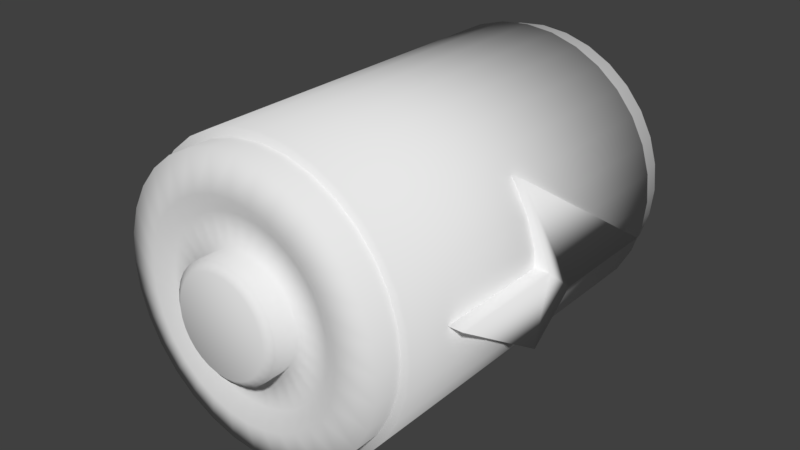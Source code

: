 # Source: battery_3D.blend  (saved by Blender 2.79.0; exported with 4.5.12 LTS)
import bpy
from mathutils import Matrix  # noqa: F401  (used for matrix-valued properties, if any)

bpy.ops.wm.read_factory_settings(use_empty=True)
scene = bpy.context.scene
scene.name = 'Scene'

# ---- collections
col_collection_1 = bpy.data.collections.new('Collection 1'); scene.collection.children.link(col_collection_1)

# ---- world
world_world = bpy.data.worlds.new('World'); scene.world = world_world
world_world.color = (0.05088, 0.05088, 0.05088)
world_world.use_sun_shadow = False
world_world.sun_shadow_jitter_overblur = 0.0
world_world.cycles.sampling_method = 'MANUAL'

# ---- meshes
me_plane_001 = bpy.data.meshes.new('Plane.001')
me_plane_001.from_pydata([(-0.1676, -1.781, 1.819), (-0.1676, -1.781, 2.125), (1.209, 0.219, 1.425), (-1.166, -0.2266, 1.425), (1.209, 0.219, 1.731), (0.2109, 1.773, 1.819), (-0.1676, -0.224, 1.819), (0.2071, 0.219, 1.819), (-1.166, -0.2266, 1.731), (0.2109, 1.773, 2.125), (-0.1676, -0.224, 2.125), (0.2071, 0.219, 2.125)], [], [(0, 6, 3, 5, 7, 2), (1, 4, 11, 9, 8, 10), (6, 0, 1, 10), (2, 7, 11, 4), (5, 3, 8, 9), (7, 5, 9, 11), (3, 6, 10, 8), (0, 2, 4, 1)])
me_plane_001.polygons.foreach_set('use_smooth', [True] * 8)
me_plane_001.use_remesh_preserve_volume = False
me_plane_001.use_remesh_preserve_attributes = False
me_plane_001.use_mirror_vertex_groups = False
me_plane_001.update()
me_plane = bpy.data.meshes.new('Plane')
me_plane.from_pydata([(-0.1676, -1.774, 1.876), (-0.1676, -1.774, 2.182), (1.209, 0.2257, 1.483), (-1.166, -0.2198, 1.483), (1.209, 0.2257, 1.789), (0.2109, 1.78, 1.876), (-0.1676, -0.2173, 1.876), (0.2071, 0.2257, 1.876), (-1.166, -0.2198, 1.789), (0.2109, 1.78, 2.182), (-0.1676, -0.2173, 2.182), (0.2071, 0.2257, 2.182)], [], [(0, 6, 3, 5, 7, 2), (1, 4, 11, 9, 8, 10), (6, 0, 1, 10), (2, 7, 11, 4), (5, 3, 8, 9), (7, 5, 9, 11), (3, 6, 10, 8), (0, 2, 4, 1)])
me_plane.polygons.foreach_set('use_smooth', [True] * 8)
me_plane.use_remesh_preserve_volume = False
me_plane.use_remesh_preserve_attributes = False
me_plane.use_mirror_vertex_groups = False
me_plane.update()
me_circle_001 = bpy.data.meshes.new('Circle.001')
me_circle_001.from_pydata([(-0.1905, 1.049, -1.26), (0.01579, 1.069, -1.26), (-0.3888, 0.9884, -1.26), (-0.5716, 0.8907, -1.26), (-0.7319, 0.7592, -1.26), (-0.8634, 0.599, -1.26), (-0.9611, 0.4162, -1.26), (-1.021, 0.2178, -1.26), (-1.042, 0.01155, -1.26), (-1.021, -0.1947, -1.26), (-0.9611, -0.3931, -1.26), (-0.8634, -0.5759, -1.26), (-0.7319, -0.7361, -1.26), (-0.5716, -0.8676, -1.26), (-0.3888, -0.9653, -1.26), (-0.1905, -1.025, -1.26), (0.01579, -1.046, -1.26), (0.2221, -1.025, -1.26), (0.4204, -0.9653, -1.26), (0.6032, -0.8676, -1.26), (0.7634, -0.7361, -1.26), (0.8949, -0.5759, -1.26), (0.9927, -0.3931, -1.26), (1.053, -0.1947, -1.26), (1.073, 0.01155, -1.26), (1.053, 0.2178, -1.26), (0.9927, 0.4162, -1.26), (0.8949, 0.599, -1.26), (0.7634, 0.7592, -1.26), (0.6032, 0.8907, -1.26), (0.4204, 0.9884, -1.26), (0.2221, 1.049, -1.26), (-0.1905, 1.049, 1.321), (0.01579, 1.069, 1.321), (-0.3888, 0.9884, 1.321), (-0.5716, 0.8907, 1.321), (-0.7319, 0.7592, 1.321), (-0.8634, 0.599, 1.321), (-0.9611, 0.4162, 1.321), (-1.021, 0.2178, 1.321), (-1.042, 0.01155, 1.321), (-1.021, -0.1947, 1.321), (-0.9611, -0.3931, 1.321), (-0.8634, -0.5759, 1.321), (-0.7319, -0.7361, 1.321), (-0.5716, -0.8676, 1.321), (-0.3888, -0.9653, 1.321), (-0.1905, -1.025, 1.321), (0.01579, -1.046, 1.321), (0.2221, -1.025, 1.321), (0.4204, -0.9653, 1.321), (0.6032, -0.8676, 1.321), (0.7634, -0.7361, 1.321), (0.8949, -0.5759, 1.321), (0.9927, -0.3931, 1.321), (1.053, -0.1947, 1.321), (1.073, 0.01155, 1.321), (1.053, 0.2178, 1.321), (0.9927, 0.4162, 1.321), (0.8949, 0.599, 1.321), (0.7634, 0.7592, 1.321), (0.6032, 0.8907, 1.321), (0.4204, 0.9884, 1.321), (0.2221, 1.049, 1.321)], [], [(0, 1, 31, 30, 29, 28, 27, 26, 25, 24, 23, 22, 21, 20, 19, 18, 17, 16, 15, 14, 13, 12, 11, 10, 9, 8, 7, 6, 5, 4, 3, 2), (32, 34, 35, 36, 37, 38, 39, 40, 41, 42, 43, 44, 45, 46, 47, 48, 49, 50, 51, 52, 53, 54, 55, 56, 57, 58, 59, 60, 61, 62, 63, 33), (14, 15, 47, 46), (0, 2, 34, 32), (28, 29, 61, 60), (15, 16, 48, 47), (2, 3, 35, 34), (29, 30, 62, 61), (16, 17, 49, 48), (3, 4, 36, 35), (30, 31, 63, 62), (17, 18, 50, 49), (4, 5, 37, 36), (31, 1, 33, 63), (18, 19, 51, 50), (5, 6, 38, 37), (19, 20, 52, 51), (6, 7, 39, 38), (20, 21, 53, 52), (7, 8, 40, 39), (21, 22, 54, 53), (8, 9, 41, 40), (22, 23, 55, 54), (9, 10, 42, 41), (23, 24, 56, 55), (10, 11, 43, 42), (24, 25, 57, 56), (11, 12, 44, 43), (25, 26, 58, 57), (12, 13, 45, 44), (26, 27, 59, 58), (13, 14, 46, 45), (1, 0, 32, 33), (27, 28, 60, 59)])
me_circle_001.polygons.foreach_set('use_smooth', [True] * 34)
me_circle_001.use_remesh_preserve_volume = False
me_circle_001.use_remesh_preserve_attributes = False
me_circle_001.use_mirror_vertex_groups = False
me_circle_001.update()
me_circle = bpy.data.meshes.new('Circle')
me_circle.from_pydata([(0.01579, 0.9551, -1.521), (-0.1683, 0.937, -1.521), (-0.3453, 0.8833, -1.521), (-0.5084, 0.7961, -1.521), (-0.6514, 0.6787, -1.521), (-0.7688, 0.5358, -1.521), (-0.856, 0.3726, -1.521), (-0.9096, 0.1956, -1.521), (-0.9278, 0.01155, -1.521), (-0.9096, -0.1725, -1.521), (-0.856, -0.3495, -1.521), (-0.7688, -0.5127, -1.521), (-0.6514, -0.6557, -1.521), (-0.5084, -0.773, -1.521), (-0.3453, -0.8602, -1.521), (-0.1683, -0.9139, -1.521), (0.01579, -0.932, -1.521), (0.1999, -0.9139, -1.521), (0.3769, -0.8602, -1.521), (0.54, -0.773, -1.521), (0.683, -0.6557, -1.521), (0.8003, -0.5127, -1.521), (0.8875, -0.3495, -1.521), (0.9412, -0.1725, -1.521), (0.9593, 0.01155, -1.521), (0.9412, 0.1956, -1.521), (0.8875, 0.3726, -1.521), (0.8003, 0.5358, -1.521), (0.683, 0.6787, -1.521), (0.54, 0.7961, -1.521), (0.3769, 0.8833, -1.521), (0.1999, 0.937, -1.521), (0.01579, 0.4083, 1.497), (-0.06161, 0.4007, 1.497), (-0.136, 0.3781, 1.497), (-0.2046, 0.3414, 1.497), (-0.2648, 0.2921, 1.497), (-0.3141, 0.232, 1.497), (-0.3508, 0.1634, 1.497), (-0.3733, 0.08895, 1.497), (-0.381, 0.01155, 1.497), (-0.3733, -0.06585, 1.497), (-0.3508, -0.1403, 1.497), (-0.3141, -0.2089, 1.497), (-0.2648, -0.269, 1.497), (-0.2046, -0.3183, 1.497), (-0.136, -0.355, 1.497), (-0.06161, -0.3776, 1.497), (0.01579, -0.3852, 1.497), (0.09319, -0.3776, 1.497), (0.1676, -0.355, 1.497), (0.2362, -0.3183, 1.497), (0.2963, -0.269, 1.497), (0.3457, -0.2089, 1.497), (0.3823, -0.1403, 1.497), (0.4049, -0.06585, 1.497), (0.4125, 0.01155, 1.497), (0.4049, 0.08895, 1.497), (0.3823, 0.1634, 1.497), (0.3457, 0.232, 1.497), (0.2963, 0.2921, 1.497), (0.2362, 0.3414, 1.497), (0.1676, 0.3781, 1.497), (0.09319, 0.4007, 1.497), (-0.1793, 0.9923, 1.508), (0.01579, 1.012, 1.508), (-0.3669, 0.9354, 1.508), (-0.5398, 0.843, 1.508), (-0.6913, 0.7187, 1.508), (-0.8157, 0.5671, 1.508), (-0.9081, 0.3942, 1.508), (-0.965, 0.2066, 1.508), (-0.9842, 0.01155, 1.508), (-0.965, -0.1835, 1.508), (-0.9081, -0.3711, 1.508), (-0.8157, -0.544, 1.508), (-0.6913, -0.6956, 1.508), (-0.5398, -0.8199, 1.508), (-0.3669, -0.9123, 1.508), (-0.1793, -0.9692, 1.508), (0.01579, -0.9885, 1.508), (0.2109, -0.9692, 1.508), (0.3985, -0.9123, 1.508), (0.5714, -0.8199, 1.508), (0.7229, -0.6956, 1.508), (0.8473, -0.544, 1.508), (0.9397, -0.3711, 1.508), (0.9966, -0.1835, 1.508), (1.016, 0.01155, 1.508), (0.9966, 0.2066, 1.508), (0.9397, 0.3942, 1.508), (0.8473, 0.5671, 1.508), (0.7229, 0.7187, 1.508), (0.5714, 0.843, 1.508), (0.3985, 0.9354, 1.508), (0.2109, 0.9923, 1.508), (-0.129, 0.7395, 1.565), (0.01579, 0.7538, 1.565), (-0.2683, 0.6973, 1.565), (-0.3966, 0.6287, 1.565), (-0.5091, 0.5364, 1.565), (-0.6014, 0.4239, 1.565), (-0.6699, 0.2956, 1.565), (-0.7122, 0.1564, 1.565), (-0.7264, 0.01155, 1.565), (-0.7122, -0.1333, 1.565), (-0.6699, -0.2725, 1.565), (-0.6014, -0.4008, 1.565), (-0.5091, -0.5133, 1.565), (-0.3966, -0.6056, 1.565), (-0.2683, -0.6742, 1.565), (-0.129, -0.7164, 1.565), (0.01579, -0.7307, 1.565), (0.1606, -0.7164, 1.565), (0.2998, -0.6742, 1.565), (0.4282, -0.6056, 1.565), (0.5406, -0.5133, 1.565), (0.6329, -0.4008, 1.565), (0.7015, -0.2725, 1.565), (0.7438, -0.1333, 1.565), (0.758, 0.01155, 1.565), (0.7438, 0.1564, 1.565), (0.7015, 0.2956, 1.565), (0.6329, 0.4239, 1.565), (0.5406, 0.5364, 1.565), (0.4281, 0.6287, 1.565), (0.2998, 0.6973, 1.565), (0.1606, 0.7395, 1.565), (-0.1062, 0.6246, 1.497), (0.01579, 0.6366, 1.497), (-0.2234, 0.589, 1.497), (-0.3315, 0.5313, 1.497), (-0.4262, 0.4535, 1.497), (-0.5039, 0.3588, 1.497), (-0.5617, 0.2508, 1.497), (-0.5973, 0.1335, 1.497), (-0.6093, 0.01155, 1.497), (-0.5973, -0.1104, 1.497), (-0.5617, -0.2277, 1.497), (-0.5039, -0.3357, 1.497), (-0.4262, -0.4304, 1.497), (-0.3315, -0.5082, 1.497), (-0.2234, -0.5659, 1.497), (-0.1062, -0.6015, 1.497), (0.01579, -0.6135, 1.497), (0.1377, -0.6015, 1.497), (0.255, -0.5659, 1.497), (0.3631, -0.5082, 1.497), (0.4578, -0.4304, 1.497), (0.5355, -0.3357, 1.497), (0.5933, -0.2277, 1.497), (0.6288, -0.1104, 1.497), (0.6409, 0.01155, 1.497), (0.6288, 0.1335, 1.497), (0.5933, 0.2508, 1.497), (0.5355, 0.3588, 1.497), (0.4578, 0.4535, 1.497), (0.3631, 0.5313, 1.497), (0.255, 0.589, 1.497), (0.1377, 0.6246, 1.497), (0.01579, 0.3502, 1.704), (-0.05029, 0.3437, 1.704), (-0.1138, 0.3245, 1.704), (-0.1724, 0.2932, 1.704), (-0.2237, 0.251, 1.704), (-0.2658, 0.1997, 1.704), (-0.2971, 0.1412, 1.704), (-0.3164, 0.07762, 1.704), (-0.3229, 0.01155, 1.704), (-0.3164, -0.05453, 1.704), (-0.2971, -0.1181, 1.704), (-0.2658, -0.1766, 1.704), (-0.2237, -0.2279, 1.704), (-0.1724, -0.2701, 1.704), (-0.1138, -0.3014, 1.704), (-0.05029, -0.3206, 1.704), (0.01579, -0.3271, 1.704), (0.08186, -0.3206, 1.704), (0.1454, -0.3014, 1.704), (0.204, -0.2701, 1.704), (0.2553, -0.2279, 1.704), (0.2974, -0.1766, 1.704), (0.3287, -0.1181, 1.704), (0.348, -0.05453, 1.704), (0.3545, 0.01155, 1.704), (0.348, 0.07762, 1.704), (0.3287, 0.1412, 1.704), (0.2974, 0.1997, 1.704), (0.2553, 0.251, 1.704), (0.204, 0.2932, 1.704), (0.1454, 0.3245, 1.704), (0.08186, 0.3437, 1.704), (-0.06161, 0.4007, 1.662), (0.01579, 0.4083, 1.662), (-0.136, 0.3781, 1.662), (-0.2046, 0.3414, 1.662), (-0.2648, 0.2921, 1.662), (-0.3141, 0.232, 1.662), (-0.3508, 0.1634, 1.662), (-0.3733, 0.08895, 1.662), (-0.381, 0.01155, 1.662), (-0.3733, -0.06585, 1.662), (-0.3508, -0.1403, 1.662), (-0.3141, -0.2089, 1.662), (-0.2648, -0.269, 1.662), (-0.2046, -0.3183, 1.662), (-0.136, -0.355, 1.662), (-0.06161, -0.3776, 1.662), (0.01579, -0.3852, 1.662), (0.09319, -0.3776, 1.662), (0.1676, -0.355, 1.662), (0.2362, -0.3183, 1.662), (0.2963, -0.269, 1.662), (0.3457, -0.2089, 1.662), (0.3823, -0.1403, 1.662), (0.4049, -0.06585, 1.662), (0.4125, 0.01155, 1.662), (0.4049, 0.08895, 1.662), (0.3823, 0.1634, 1.662), (0.3457, 0.232, 1.662), (0.2963, 0.2921, 1.662), (0.2362, 0.3414, 1.662), (0.1676, 0.3781, 1.662), (0.09319, 0.4007, 1.662), (-0.1793, 0.9923, -1.472), (0.01579, 1.012, -1.472), (-0.3669, 0.9354, -1.472), (-0.5398, 0.843, -1.472), (-0.6913, 0.7187, -1.472), (-0.8157, 0.5671, -1.472), (-0.9081, 0.3942, -1.472), (-0.965, 0.2066, -1.472), (-0.9842, 0.01155, -1.472), (-0.965, -0.1835, -1.472), (-0.9081, -0.3711, -1.472), (-0.8157, -0.544, -1.472), (-0.6913, -0.6956, -1.472), (-0.5398, -0.8199, -1.472), (-0.3669, -0.9123, -1.472), (-0.1793, -0.9692, -1.472), (0.01579, -0.9885, -1.472), (0.2109, -0.9692, -1.472), (0.3985, -0.9123, -1.472), (0.5714, -0.8199, -1.472), (0.7229, -0.6956, -1.472), (0.8473, -0.544, -1.472), (0.9397, -0.3711, -1.472), (0.9966, -0.1835, -1.472), (1.016, 0.01155, -1.472), (0.9966, 0.2066, -1.472), (0.9397, 0.3942, -1.472), (0.8473, 0.5671, -1.472), (0.7229, 0.7187, -1.472), (0.5714, 0.843, -1.472), (0.3985, 0.9354, -1.472), (0.2109, 0.9923, -1.472)], [], [(1, 0, 31, 30, 29, 28, 27, 26, 25, 24, 23, 22, 21, 20, 19, 18, 17, 16, 15, 14, 13, 12, 11, 10, 9, 8, 7, 6, 5, 4, 3, 2), (53, 54, 214, 213), (241, 242, 82, 81), (228, 229, 69, 68), (255, 225, 65, 95), (242, 243, 83, 82), (229, 230, 70, 69), (243, 244, 84, 83), (230, 231, 71, 70), (244, 245, 85, 84), (231, 232, 72, 71), (245, 246, 86, 85), (232, 233, 73, 72), (246, 247, 87, 86), (233, 234, 74, 73), (247, 248, 88, 87), (234, 235, 75, 74), (248, 249, 89, 88), (235, 236, 76, 75), (249, 250, 90, 89), (236, 237, 77, 76), (250, 251, 91, 90), (237, 238, 78, 77), (225, 224, 64, 65), (251, 252, 92, 91), (238, 239, 79, 78), (224, 226, 66, 64), (252, 253, 93, 92), (239, 240, 80, 79), (226, 227, 67, 66), (253, 254, 94, 93), (240, 241, 81, 80), (227, 228, 68, 67), (254, 255, 95, 94), (96, 97, 65, 64), (98, 96, 64, 66), (99, 98, 66, 67), (100, 99, 67, 68), (101, 100, 68, 69), (102, 101, 69, 70), (103, 102, 70, 71), (104, 103, 71, 72), (105, 104, 72, 73), (106, 105, 73, 74), (107, 106, 74, 75), (108, 107, 75, 76), (109, 108, 76, 77), (110, 109, 77, 78), (111, 110, 78, 79), (112, 111, 79, 80), (113, 112, 80, 81), (114, 113, 81, 82), (115, 114, 82, 83), (116, 115, 83, 84), (117, 116, 84, 85), (118, 117, 85, 86), (119, 118, 86, 87), (120, 119, 87, 88), (121, 120, 88, 89), (122, 121, 89, 90), (123, 122, 90, 91), (124, 123, 91, 92), (125, 124, 92, 93), (126, 125, 93, 94), (127, 126, 94, 95), (97, 127, 95, 65), (128, 129, 97, 96), (130, 128, 96, 98), (131, 130, 98, 99), (132, 131, 99, 100), (133, 132, 100, 101), (134, 133, 101, 102), (135, 134, 102, 103), (136, 135, 103, 104), (137, 136, 104, 105), (138, 137, 105, 106), (139, 138, 106, 107), (140, 139, 107, 108), (141, 140, 108, 109), (142, 141, 109, 110), (143, 142, 110, 111), (144, 143, 111, 112), (145, 144, 112, 113), (146, 145, 113, 114), (147, 146, 114, 115), (148, 147, 115, 116), (149, 148, 116, 117), (150, 149, 117, 118), (151, 150, 118, 119), (152, 151, 119, 120), (153, 152, 120, 121), (154, 153, 121, 122), (155, 154, 122, 123), (156, 155, 123, 124), (157, 156, 124, 125), (158, 157, 125, 126), (159, 158, 126, 127), (129, 159, 127, 97), (33, 32, 129, 128), (34, 33, 128, 130), (35, 34, 130, 131), (36, 35, 131, 132), (37, 36, 132, 133), (38, 37, 133, 134), (39, 38, 134, 135), (40, 39, 135, 136), (41, 40, 136, 137), (42, 41, 137, 138), (43, 42, 138, 139), (44, 43, 139, 140), (45, 44, 140, 141), (46, 45, 141, 142), (47, 46, 142, 143), (48, 47, 143, 144), (49, 48, 144, 145), (50, 49, 145, 146), (51, 50, 146, 147), (52, 51, 147, 148), (53, 52, 148, 149), (54, 53, 149, 150), (55, 54, 150, 151), (56, 55, 151, 152), (57, 56, 152, 153), (58, 57, 153, 154), (59, 58, 154, 155), (60, 59, 155, 156), (61, 60, 156, 157), (62, 61, 157, 158), (63, 62, 158, 159), (32, 63, 159, 129), (161, 162, 163, 164, 165, 166, 167, 168, 169, 170, 171, 172, 173, 174, 175, 176, 177, 178, 179, 180, 181, 182, 183, 184, 185, 186, 187, 188, 189, 190, 191, 160), (40, 41, 201, 200), (54, 55, 215, 214), (41, 42, 202, 201), (55, 56, 216, 215), (42, 43, 203, 202), (56, 57, 217, 216), (43, 44, 204, 203), (57, 58, 218, 217), (44, 45, 205, 204), (58, 59, 219, 218), (45, 46, 206, 205), (32, 33, 192, 193), (59, 60, 220, 219), (46, 47, 207, 206), (33, 34, 194, 192), (60, 61, 221, 220), (47, 48, 208, 207), (34, 35, 195, 194), (61, 62, 222, 221), (48, 49, 209, 208), (35, 36, 196, 195), (62, 63, 223, 222), (49, 50, 210, 209), (36, 37, 197, 196), (63, 32, 193, 223), (50, 51, 211, 210), (37, 38, 198, 197), (51, 52, 212, 211), (38, 39, 199, 198), (52, 53, 213, 212), (39, 40, 200, 199), (161, 160, 193, 192), (162, 161, 192, 194), (163, 162, 194, 195), (164, 163, 195, 196), (165, 164, 196, 197), (166, 165, 197, 198), (167, 166, 198, 199), (168, 167, 199, 200), (169, 168, 200, 201), (170, 169, 201, 202), (171, 170, 202, 203), (172, 171, 203, 204), (173, 172, 204, 205), (174, 173, 205, 206), (175, 174, 206, 207), (176, 175, 207, 208), (177, 176, 208, 209), (178, 177, 209, 210), (179, 178, 210, 211), (180, 179, 211, 212), (181, 180, 212, 213), (182, 181, 213, 214), (183, 182, 214, 215), (184, 183, 215, 216), (185, 184, 216, 217), (186, 185, 217, 218), (187, 186, 218, 219), (188, 187, 219, 220), (189, 188, 220, 221), (190, 189, 221, 222), (191, 190, 222, 223), (160, 191, 223, 193), (0, 1, 224, 225), (1, 2, 226, 224), (2, 3, 227, 226), (3, 4, 228, 227), (4, 5, 229, 228), (5, 6, 230, 229), (6, 7, 231, 230), (7, 8, 232, 231), (8, 9, 233, 232), (9, 10, 234, 233), (10, 11, 235, 234), (11, 12, 236, 235), (12, 13, 237, 236), (13, 14, 238, 237), (14, 15, 239, 238), (15, 16, 240, 239), (16, 17, 241, 240), (17, 18, 242, 241), (18, 19, 243, 242), (19, 20, 244, 243), (20, 21, 245, 244), (21, 22, 246, 245), (22, 23, 247, 246), (23, 24, 248, 247), (24, 25, 249, 248), (25, 26, 250, 249), (26, 27, 251, 250), (27, 28, 252, 251), (28, 29, 253, 252), (29, 30, 254, 253), (30, 31, 255, 254), (31, 0, 225, 255)])
me_circle.polygons.foreach_set('use_smooth', [True] * 226)
me_circle.use_remesh_preserve_volume = False
me_circle.use_remesh_preserve_attributes = False
me_circle.use_mirror_vertex_groups = False
me_circle.update()

# ---- objects
ob_plane_001 = bpy.data.objects.new('Plane.001', me_plane_001)
ob_plane = bpy.data.objects.new('Plane', me_plane)
ob_circle_001 = bpy.data.objects.new('Circle.001', me_circle_001)
ob_circle = bpy.data.objects.new('Circle', me_circle)

# ---- transforms, parenting, visibility, modifiers, constraints
ob_plane_001.location = (-3.309e-24, 0.0, 0.0)
ob_plane_001.rotation_euler = (0.0, 1.571, 0.0)
ob_plane_001.scale = (0.5495, 0.5495, 0.5495)
ob_plane_001.lineart.crease_threshold = 0.0
ob_plane.location = (-1.776e-15, 0.0, 0.0)
ob_plane.rotation_euler = (3.142, 1.571, 0.0)
ob_plane.scale = (0.5495, 0.5495, 0.5495)
ob_plane.lineart.crease_threshold = 0.0
ob_circle_001.location = (0.0, 0.0, 0.0)
ob_circle_001.rotation_euler = (1.571, -0.0, -0.0)
ob_circle_001.lineart.crease_threshold = 0.0
ob_circle.location = (0.0, 0.0, 0.0)
ob_circle.rotation_euler = (1.571, -0.0, -0.0)
ob_circle.lineart.crease_threshold = 0.0

# ---- collection membership
col_collection_1.objects.link(ob_plane_001)
col_collection_1.objects.link(ob_plane)
col_collection_1.objects.link(ob_circle_001)
col_collection_1.objects.link(ob_circle)

# ---- scene / render settings (as saved in the file)
scene.frame_start = 1; scene.frame_end = 250; scene.frame_set(1)
scene.render.engine = 'BLENDER_EEVEE_NEXT'
scene.render.resolution_percentage = 50
scene.render.dither_intensity = 0.0
scene.cycles.use_denoising = False
scene.cycles.samples = 128
scene.cycles.sampling_pattern = 'TABULATED_SOBOL'
scene.cycles.use_adaptive_sampling = False
scene.cycles.use_light_tree = False
scene.cycles.blur_glossy = 0.0
scene.cycles.sample_clamp_indirect = 0.0
scene.view_settings.view_transform = 'Standard'
bpy.context.view_layer.update()

# ---- added for rendering (the .blend has no active camera and no usable light): camera, sun
cam_auto = bpy.data.cameras.new('AutoCamera')
cam_auto.lens = 50.0
cam_auto.sensor_width = 36.0
cam_auto.clip_end = 1000.0
ob_auto_camera = bpy.data.objects.new('AutoCamera', cam_auto)
scene.collection.objects.link(ob_auto_camera)
ob_auto_camera.location = (4.17043, -5.11492, 3.36052)
ob_auto_camera.rotation_euler = (1.09748, -7.21219e-08, 0.694738)
scene.camera = ob_auto_camera
light_auto_sun = bpy.data.lights.new('AutoSun', 'SUN')
light_auto_sun.energy = 3.0
light_auto_sun.angle = 0.0523599
ob_auto_sun = bpy.data.objects.new('AutoSun', light_auto_sun)
scene.collection.objects.link(ob_auto_sun)
ob_auto_sun.rotation_euler = (0.872665, 0.174533, 0.523599)
bpy.context.view_layer.update()
